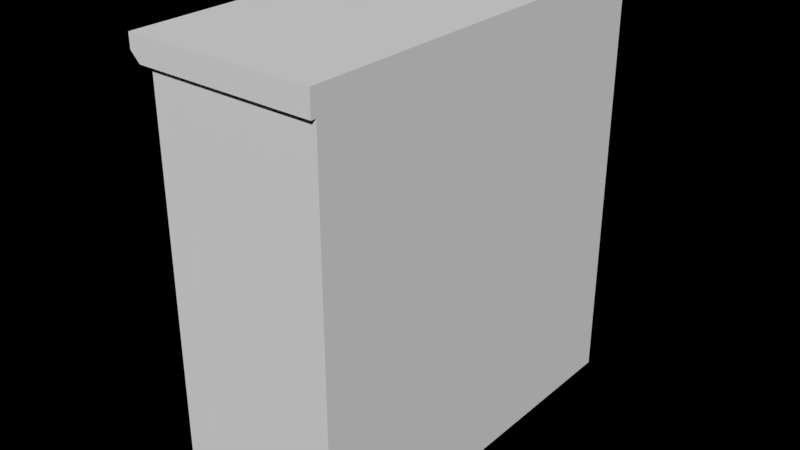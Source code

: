 # Source: furniture.blend  (saved by Blender 2.79.0; exported with 4.5.12 LTS)
import bpy
from mathutils import Matrix  # noqa: F401  (used for matrix-valued properties, if any)

bpy.ops.wm.read_factory_settings(use_empty=True)
scene = bpy.context.scene
scene.name = 'Scene'

# ---- collections
col_collection_1 = bpy.data.collections.new('Collection 1'); scene.collection.children.link(col_collection_1)

# ---- world
world_world = bpy.data.worlds.new('World'); scene.world = world_world
world_world.color = (0.0, 0.0, 0.0)
world_world.use_sun_shadow = False
world_world.sun_shadow_jitter_overblur = 0.0
world_world.cycles.sampling_method = 'MANUAL'

# ---- meshes
me_cube_003 = bpy.data.meshes.new('Cube.003')
me_cube_003.from_pydata([(0.6828, 2.0, 0.0), (0.6828, 2.0, 4.0), (0.6828, -2.0, 0.0), (0.6828, -2.0, 4.0), (-1.0, 1.825, 0.1398), (-1.0, 1.825, 3.843), (-1.0, -1.824, 0.1398), (-1.0, -1.824, 3.827), (0.6828, 2.0, 4.236), (0.6828, -2.0, 4.236), (-1.0, -2.0, 4.236), (-1.0, 2.0, 4.236), (-1.173, -2.0, 4.236), (-1.173, 2.0, 4.236), (-1.173, -2.0, 4.096), (-1.077, -2.0, 4.0), (-1.077, 2.0, 4.0), (-1.173, 2.0, 4.096), (0.6828, 2.225e-07, 0.0), (0.6828, 2.225e-07, 4.0), (-1.0, -0.1765, 0.1398), (-1.0, -0.1765, 3.827), (0.6828, 2.225e-07, 4.236), (-1.0, -3.258e-07, 4.236), (-1.173, -3.823e-07, 4.236), (-1.173, -3.823e-07, 4.096), (-1.077, -3.509e-07, 4.0), (-1.0, -2.0, 4.0), (-1.0, -2.0, 0.0), (-1.0, 0.1753, 0.1398), (-1.0, 0.1753, 3.843), (-1.0, -3.258e-07, 4.0), (-1.0, 2.0, 4.0), (-1.0, 2.0, 0.0), (-1.0, -3.258e-07, 0.0), (0.5396, -1.856, 3.856), (0.5396, -1.856, 0.1438), (0.5396, -0.1438, 0.1438), (0.5396, -0.1438, 3.856), (0.5396, 0.1438, 3.856), (0.5396, 1.856, 3.856), (0.5396, 1.856, 0.1438), (0.5396, 0.1438, 0.1438), (-1.0, 2.05, 4.0), (0.6828, 2.05, 4.0), (-1.0, 2.05, 4.236), (0.6828, 2.05, 4.236), (-1.173, 2.05, 4.236), (-1.173, 2.05, 4.096), (-1.077, 2.05, 4.0), (0.6828, -2.05, 4.0), (-1.0, -2.05, 4.0), (0.6828, -2.05, 4.236), (-1.0, -2.05, 4.236), (-1.173, -2.05, 4.236), (-1.077, -2.05, 4.0), (-1.173, -2.05, 4.096)], [], [(18, 19, 3, 2), (2, 3, 27, 28), (4, 29, 42, 41), (33, 32, 1, 0), (18, 34, 33, 0), (19, 1, 8, 22), (23, 22, 8, 11), (13, 11, 45, 47), (12, 14, 56, 54), (14, 15, 55, 56), (23, 11, 13, 24), (25, 14, 12, 24), (16, 17, 48, 49), (25, 17, 16, 26), (31, 27, 15, 26), (32, 31, 26, 16), (14, 25, 26, 15), (17, 25, 24, 13), (10, 23, 24, 12), (10, 9, 22, 23), (3, 19, 22, 9), (2, 28, 34, 18), (20, 6, 36, 37), (0, 1, 19, 18), (7, 6, 28, 27), (6, 20, 34, 28), (21, 7, 27, 31), (20, 21, 31, 34), (5, 30, 31, 32), (4, 5, 32, 33), (29, 4, 33, 34), (30, 29, 34, 31), (42, 39, 40, 41), (36, 35, 38, 37), (30, 5, 40, 39), (7, 21, 38, 35), (29, 30, 39, 42), (6, 7, 35, 36), (5, 4, 41, 40), (21, 20, 37, 38), (44, 43, 45, 46), (45, 43, 49, 48, 47), (11, 8, 46, 45), (1, 32, 43, 44), (17, 13, 47, 48), (32, 16, 49, 43), (8, 1, 44, 46), (51, 50, 52, 53), (51, 53, 54, 56, 55), (15, 27, 51, 55), (3, 9, 52, 50), (9, 10, 53, 52), (10, 12, 54, 53), (27, 3, 50, 51)])
me_cube_003.use_remesh_preserve_volume = False
me_cube_003.use_remesh_preserve_attributes = False
me_cube_003.use_mirror_vertex_groups = False
me_cube_003.update()
me_cube_005 = bpy.data.meshes.new('Cube.005')
me_cube_005.from_pydata([(-0.05, -1.627, 1.15), (-0.05, -1.947e-08, 1.15), (-0.05, -1.947e-08, -1.15), (-0.05, -1.627, -1.15), (0.05, -1.627, 1.15), (0.05, 1.947e-08, 1.15), (0.05, 1.947e-08, -1.15), (0.05, -1.627, -1.15)], [], [(3, 0, 1, 2), (7, 6, 5, 4), (1, 0, 4, 5), (2, 1, 5, 6), (3, 2, 6, 7), (0, 3, 7, 4)])
me_cube_005.use_remesh_preserve_volume = False
me_cube_005.use_remesh_preserve_attributes = False
me_cube_005.use_mirror_vertex_groups = False
me_cube_005.update()
me_cube_015 = bpy.data.meshes.new('Cube.015')
me_cube_015.from_pydata([(0.003178, 0.03442, -0.03442), (0.003178, 0.03442, 0.03442), (0.003178, -0.03442, -0.03442), (0.003178, -0.03442, 0.03442), (-0.07478, 0.05991, -0.05991), (-0.07478, 0.05991, 0.05991), (-0.07478, -0.05991, -0.05991), (-0.07478, -0.05991, 0.05991), (0.003178, -0.05991, -0.05991), (0.003178, 0.05991, -0.05991), (0.003178, 0.05991, 0.05991), (0.003178, -0.05991, 0.05991), (0.06842, -0.03442, -0.03442), (0.06842, 0.03442, -0.03442), (0.06842, 0.03442, 0.03442), (0.06842, -0.03442, 0.03442)], [], [(1, 3, 15, 14), (8, 11, 7, 6), (6, 7, 5, 4), (4, 5, 10, 9), (8, 6, 4, 9), (7, 11, 10, 5), (0, 2, 8, 9), (1, 0, 9, 10), (3, 1, 10, 11), (2, 3, 11, 8), (2, 0, 13, 12), (3, 2, 12, 15), (0, 1, 14, 13)])
me_cube_015.use_remesh_preserve_volume = False
me_cube_015.use_remesh_preserve_attributes = False
me_cube_015.use_mirror_vertex_groups = False
me_cube_015.update()
me_cube_012 = bpy.data.meshes.new('Cube.012')
me_cube_012.from_pydata([(1.023, -0.7183, 0.9108), (1.023, 0.7183, 0.9108), (1.112, 0.8134, 0.251), (1.112, -0.8134, 0.251), (1.112, -0.8134, 0.9108), (1.112, 0.8134, 0.9108), (1.023, -0.7183, 0.3336), (1.023, 0.7183, 0.3336), (-0.3366, -0.7183, 0.2108), (-0.3366, 0.7183, 0.2108), (-0.4253, 0.8134, -0.449), (-0.4253, -0.8134, -0.449), (1.023, -0.7183, 0.2108), (1.023, 0.7183, 0.2108), (1.112, 0.8134, -0.449), (1.112, -0.8134, -0.449), (-0.4253, -0.8134, 0.2108), (-0.4253, 0.8134, 0.2108), (1.112, -0.8134, 0.2108), (1.112, 0.8134, 0.2108), (-0.3366, -0.7183, -0.3664), (-0.3366, 0.7183, -0.3664), (1.023, -0.7183, -0.3664), (1.023, 0.7183, -0.3664)], [], [(3, 2, 5, 4), (1, 0, 4, 5), (0, 1, 7, 6), (11, 16, 17, 10), (15, 14, 19, 18), (13, 9, 21, 23), (10, 17, 19, 14), (11, 10, 14, 15), (16, 11, 15, 18), (8, 9, 17, 16), (13, 12, 18, 19), (12, 8, 16, 18), (9, 13, 19, 17), (21, 20, 22, 23), (12, 13, 23, 22), (8, 12, 22, 20), (9, 8, 20, 21)])
me_cube_012.use_remesh_preserve_volume = False
me_cube_012.use_remesh_preserve_attributes = False
me_cube_012.use_mirror_vertex_groups = False
me_cube_012.update()
me_cube_014 = bpy.data.meshes.new('Cube.014')
me_cube_014.from_pydata([(-0.3352, -0.2734, -0.1445), (-0.3352, -0.2734, -0.08667), (-0.3352, -0.3423, -0.1445), (-0.3352, -0.3423, -0.08667), (-0.5363, -0.2734, -0.1445), (-0.5363, -0.2734, -0.08667), (-0.5363, -0.3423, -0.1445), (-0.5363, -0.3423, -0.08667), (-0.5986, -0.3423, -0.08667), (-0.5986, -0.3423, -0.1445), (-0.5986, -0.2734, -0.1445), (-0.5986, -0.2734, -0.08667), (-0.3352, 0.2734, -0.1445), (-0.3352, 0.2734, -0.08667), (-0.3352, 0.3423, -0.1445), (-0.3352, 0.3423, -0.08667), (-0.5363, 0.2734, -0.1445), (-0.5363, 0.2734, -0.08667), (-0.5363, 0.3423, -0.1445), (-0.5363, 0.3423, -0.08667), (-0.5986, 0.3423, -0.08667), (-0.5986, 0.3423, -0.1445), (-0.5986, 0.2734, -0.1445), (-0.5986, 0.2734, -0.08667), (-0.5363, -2.065e-07, -0.08667), (-0.5363, -2.065e-07, -0.1445), (-0.5986, -2.308e-07, -0.08667), (-0.5986, -2.308e-07, -0.1445)], [], [(2, 3, 7, 6), (7, 5, 11, 8), (4, 5, 1, 0), (2, 6, 4, 0), (7, 3, 1, 5), (9, 8, 11, 10), (6, 7, 8, 9), (4, 10, 27, 25), (4, 6, 9, 10), (10, 11, 26, 27), (5, 4, 25, 24), (11, 5, 24, 26), (14, 18, 19, 15), (19, 20, 23, 17), (16, 12, 13, 17), (14, 12, 16, 18), (19, 17, 13, 15), (21, 22, 23, 20), (18, 21, 20, 19), (16, 25, 27, 22), (16, 22, 21, 18), (22, 27, 26, 23), (17, 24, 25, 16), (23, 26, 24, 17)])
me_cube_014.use_remesh_preserve_volume = False
me_cube_014.use_remesh_preserve_attributes = False
me_cube_014.use_mirror_vertex_groups = False
me_cube_014.update()
me_cube_007 = bpy.data.meshes.new('Cube.007')
me_cube_007.from_pydata([(-0.1425, -0.7183, 0.3202), (-0.1425, 0.7183, 0.3202), (-0.2312, 0.8134, -0.3396), (-0.2312, -0.8134, -0.3396), (1.217, -0.7183, 0.3202), (1.217, 0.7183, 0.3202), (1.306, 0.8134, -0.3396), (1.306, -0.8134, -0.3396), (-0.2312, -0.8134, 0.3202), (-0.2312, 0.8134, 0.3202), (1.306, -0.8134, 0.3202), (1.306, 0.8134, 0.3202), (-0.1425, -0.7183, -0.2571), (-0.1425, 0.7183, -0.2571), (1.217, -0.7183, -0.2571), (1.217, 0.7183, -0.2571)], [], [(3, 8, 9, 2), (5, 1, 13, 15), (2, 9, 11, 6), (3, 2, 6, 7), (8, 3, 7, 10), (0, 1, 9, 8), (4, 0, 8, 10), (1, 5, 11, 9), (13, 12, 14, 15), (0, 4, 14, 12), (1, 0, 12, 13)])
me_cube_007.use_remesh_preserve_volume = False
me_cube_007.use_remesh_preserve_attributes = False
me_cube_007.use_mirror_vertex_groups = False
me_cube_007.update()
me_cube_013 = bpy.data.meshes.new('Cube.013')
me_cube_013.from_pydata([(-0.1412, -0.2734, -0.03518), (-0.1412, -0.2734, 0.02271), (-0.1412, -0.3423, -0.03518), (-0.1412, -0.3423, 0.02271), (-0.3422, -0.2734, -0.03518), (-0.3422, -0.2734, 0.02271), (-0.3422, -0.3423, -0.03518), (-0.3422, -0.3423, 0.02271), (-0.4045, -0.3423, 0.02271), (-0.4045, -0.3423, -0.03518), (-0.4045, -0.2734, -0.03518), (-0.4045, -0.2734, 0.02271), (-0.1412, 0.2734, -0.03518), (-0.1412, 0.2734, 0.02271), (-0.1412, 0.3423, -0.03518), (-0.1412, 0.3423, 0.02271), (-0.3422, 0.2734, -0.03518), (-0.3422, 0.2734, 0.02271), (-0.3422, 0.3423, -0.03518), (-0.3422, 0.3423, 0.02271), (-0.4045, 0.3423, 0.02271), (-0.4045, 0.3423, -0.03518), (-0.4045, 0.2734, -0.03518), (-0.4045, 0.2734, 0.02271), (-0.3422, -1.306e-07, 0.02271), (-0.3422, -1.306e-07, -0.03518), (-0.4045, -1.548e-07, 0.02271), (-0.4045, -1.548e-07, -0.03518)], [], [(2, 3, 7, 6), (7, 5, 11, 8), (4, 5, 1, 0), (2, 6, 4, 0), (7, 3, 1, 5), (9, 8, 11, 10), (6, 7, 8, 9), (4, 10, 27, 25), (4, 6, 9, 10), (10, 11, 26, 27), (5, 4, 25, 24), (11, 5, 24, 26), (14, 18, 19, 15), (19, 20, 23, 17), (16, 12, 13, 17), (14, 12, 16, 18), (19, 17, 13, 15), (21, 22, 23, 20), (18, 21, 20, 19), (16, 25, 27, 22), (16, 22, 21, 18), (22, 27, 26, 23), (17, 24, 25, 16), (23, 26, 24, 17)])
me_cube_013.use_remesh_preserve_volume = False
me_cube_013.use_remesh_preserve_attributes = False
me_cube_013.use_mirror_vertex_groups = False
me_cube_013.update()
me_cube_006 = bpy.data.meshes.new('Cube.006')
me_cube_006.from_pydata([(-0.05, -1.947e-08, 1.832), (-0.05, 1.627, 1.832), (-0.05, 1.627, -1.832), (-0.05, -1.947e-08, -1.832), (0.05, 1.947e-08, 1.832), (0.05, 1.627, 1.832), (0.05, 1.627, -1.832), (0.05, 1.947e-08, -1.832)], [], [(3, 0, 1, 2), (7, 6, 5, 4), (1, 0, 4, 5), (2, 1, 5, 6), (3, 2, 6, 7), (0, 3, 7, 4)])
me_cube_006.use_remesh_preserve_volume = False
me_cube_006.use_remesh_preserve_attributes = False
me_cube_006.use_mirror_vertex_groups = False
me_cube_006.update()
me_cube_016 = bpy.data.meshes.new('Cube.016')
me_cube_016.from_pydata([(0.003178, 0.03442, -0.03442), (0.003178, 0.03442, 0.03442), (0.003178, -0.03442, -0.03442), (0.003178, -0.03442, 0.03442), (-0.07478, 0.05991, -0.05991), (-0.07478, 0.05991, 0.05991), (-0.07478, -0.05991, -0.05991), (-0.07478, -0.05991, 0.05991), (0.003178, -0.05991, -0.05991), (0.003178, 0.05991, -0.05991), (0.003178, 0.05991, 0.05991), (0.003178, -0.05991, 0.05991), (0.06842, -0.03442, -0.03442), (0.06842, 0.03442, -0.03442), (0.06842, 0.03442, 0.03442), (0.06842, -0.03442, 0.03442)], [], [(1, 3, 15, 14), (8, 11, 7, 6), (6, 7, 5, 4), (4, 5, 10, 9), (8, 6, 4, 9), (7, 11, 10, 5), (0, 2, 8, 9), (1, 0, 9, 10), (3, 1, 10, 11), (2, 3, 11, 8), (2, 0, 13, 12), (3, 2, 12, 15), (0, 1, 14, 13)])
me_cube_016.use_remesh_preserve_volume = False
me_cube_016.use_remesh_preserve_attributes = False
me_cube_016.use_mirror_vertex_groups = False
me_cube_016.update()

# ---- objects
ob_dresser = bpy.data.objects.new('dresser', me_cube_003)
ob_dresser_door1 = bpy.data.objects.new('dresser_door1', me_cube_005)
ob_dresser_door1_001 = bpy.data.objects.new('dresser_door1.001', me_cube_015)
ob_dresser_drawer2 = bpy.data.objects.new('dresser_drawer2', me_cube_012)
ob_dresser_drawer2_handle = bpy.data.objects.new('dresser_drawer2_handle', me_cube_014)
ob_dresser_drawer1 = bpy.data.objects.new('dresser_drawer1', me_cube_007)
ob_dresser_drawer1_handle = bpy.data.objects.new('dresser_drawer1_handle', me_cube_013)
ob_dresser_door2 = bpy.data.objects.new('dresser_door2', me_cube_006)
ob_dresser_door2_001 = bpy.data.objects.new('dresser_door2.001', me_cube_016)

# ---- transforms, parenting, visibility, modifiers, constraints
ob_dresser.location = (0.0, 0.0, 0.0)
ob_dresser.lineart.crease_threshold = 0.0
ob_dresser_door1.parent = ob_dresser
ob_dresser_door1.location = (-0.9958, 1.813, 1.3)
ob_dresser_door1.lineart.crease_threshold = 0.0
ob_dresser_door1_001.parent = ob_dresser_door1
ob_dresser_door1_001.matrix_parent_inverse = Matrix(((1.0, 0.0, 0.0, 0.9958), (0.0, 1.0, 0.0, -1.813), (0.0, 0.0, 1.0, -1.3), (0.0, 0.0, 0.0, 1.0)))
ob_dresser_door1_001.location = (-1.104, 0.424, 2.04)
ob_dresser_door1_001.lineart.crease_threshold = 0.0
ob_dresser_drawer2.parent = ob_dresser
ob_dresser_drawer2.location = (-0.6206, 1.0, 2.925)
ob_dresser_drawer2.lineart.crease_threshold = 0.0
ob_dresser_drawer2_handle.parent = ob_dresser_drawer2
ob_dresser_drawer2_handle.matrix_parent_inverse = Matrix(((1.0, 0.0, -1.49e-08, 0.6206), (0.0, 1.0, 0.0, -1.0), (0.0, 0.0, 1.0, -2.925), (0.0, 0.0, 0.0, 1.0)))
ob_dresser_drawer2_handle.location = (-0.6206, 1.0, 2.925)
ob_dresser_drawer2_handle.lineart.crease_threshold = 0.0
ob_dresser_drawer1.parent = ob_dresser
ob_dresser_drawer1.location = (-0.8146, 1.0, 3.516)
ob_dresser_drawer1.lineart.crease_threshold = 0.0
ob_dresser_drawer1_handle.parent = ob_dresser_drawer1
ob_dresser_drawer1_handle.matrix_parent_inverse = Matrix(((1.0, 0.0, 0.0, 0.8146), (0.0, 1.0, 0.0, -1.0), (0.0, 0.0, 1.0, -3.516), (0.0, 0.0, 0.0, 1.0)))
ob_dresser_drawer1_handle.location = (-0.8146, 1.0, 3.516)
ob_dresser_drawer1_handle.lineart.crease_threshold = 0.0
ob_dresser_door2.parent = ob_dresser
ob_dresser_door2.location = (-0.9958, -1.813, 1.982)
ob_dresser_door2.lineart.crease_threshold = 0.0
ob_dresser_door2_001.parent = ob_dresser_door2
ob_dresser_door2_001.matrix_parent_inverse = Matrix(((1.0, 0.0, 0.0, 0.9958), (0.0, 1.0, 0.0, 1.813), (0.0, 0.0, 1.0, -1.982), (0.0, 0.0, 0.0, 1.0)))
ob_dresser_door2_001.location = (-1.104, -0.3653, 2.04)
ob_dresser_door2_001.lineart.crease_threshold = 0.0

# ---- collection membership
col_collection_1.objects.link(ob_dresser)
col_collection_1.objects.link(ob_dresser_door1)
col_collection_1.objects.link(ob_dresser_door1_001)
col_collection_1.objects.link(ob_dresser_drawer2)
col_collection_1.objects.link(ob_dresser_drawer2_handle)
col_collection_1.objects.link(ob_dresser_drawer1)
col_collection_1.objects.link(ob_dresser_drawer1_handle)
col_collection_1.objects.link(ob_dresser_door2)
col_collection_1.objects.link(ob_dresser_door2_001)

# ---- scene / render settings (as saved in the file)
scene.frame_start = 1; scene.frame_end = 250; scene.frame_set(1)
scene.render.engine = 'CYCLES'
scene.render.resolution_percentage = 50
scene.render.dither_intensity = 0.0
scene.cycles.use_denoising = False
scene.cycles.samples = 512
scene.cycles.sampling_pattern = 'TABULATED_SOBOL'
scene.cycles.use_adaptive_sampling = False
scene.cycles.use_light_tree = False
scene.cycles.blur_glossy = 0.5
scene.cycles.max_bounces = 8
scene.cycles.sample_clamp_indirect = 0.0
scene.view_settings.view_transform = 'Standard'
bpy.context.view_layer.update()

# ---- added for rendering (the .blend has no active camera and no usable light): camera, sun
cam_auto = bpy.data.cameras.new('AutoCamera')
cam_auto.lens = 50.0
cam_auto.sensor_width = 36.0
cam_auto.clip_end = 1000.0
ob_auto_camera = bpy.data.objects.new('AutoCamera', cam_auto)
scene.collection.objects.link(ob_auto_camera)
ob_auto_camera.location = (5.4627, -6.87705, 6.70282)
ob_auto_camera.rotation_euler = (1.09748, -7.21219e-08, 0.694738)
scene.camera = ob_auto_camera
light_auto_sun = bpy.data.lights.new('AutoSun', 'SUN')
light_auto_sun.energy = 3.0
light_auto_sun.angle = 0.0523599
ob_auto_sun = bpy.data.objects.new('AutoSun', light_auto_sun)
scene.collection.objects.link(ob_auto_sun)
ob_auto_sun.rotation_euler = (0.872665, 0.174533, 0.523599)
bpy.context.view_layer.update()
